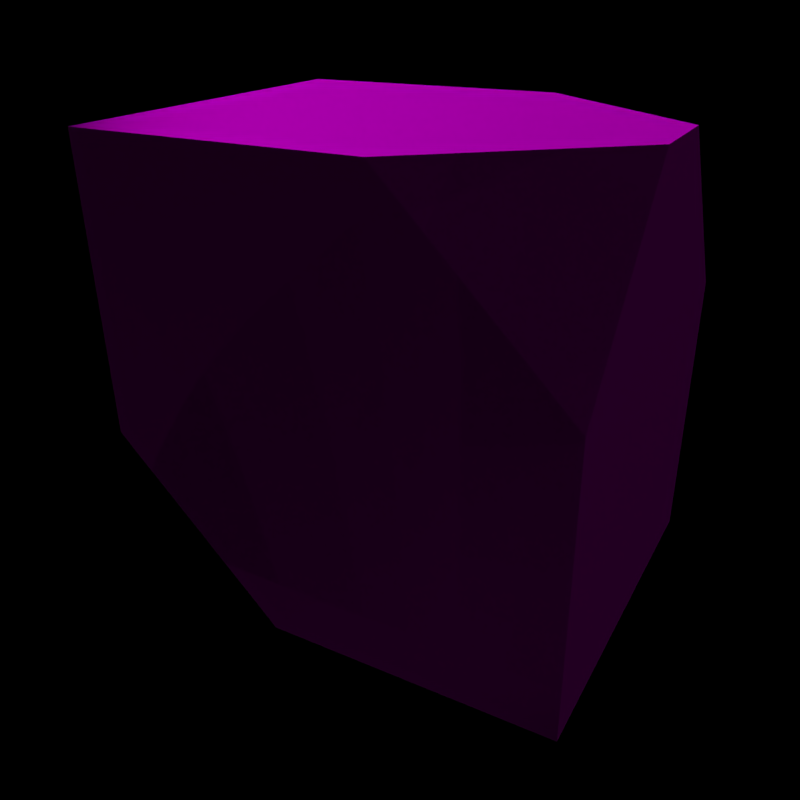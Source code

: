 # Source: EdgesBasic.blend  (saved by Blender 2.74.0; exported with 4.5.12 LTS)
import bpy
from mathutils import Matrix  # noqa: F401  (used for matrix-valued properties, if any)

bpy.ops.wm.read_factory_settings(use_empty=True)
scene = bpy.context.scene
scene.name = 'BlastDoorDoubleInnerCornerSlanted'

# ---- collections
col_collection_1_001 = bpy.data.collections.new('Collection 1.001'); scene.collection.children.link(col_collection_1_001)
col_collection_2_001 = bpy.data.collections.new('Collection 2.001'); scene.collection.children.link(col_collection_2_001)
col_collection_2_001.hide_render = True
col_collection_2_001.hide_viewport = True
col_collection_3_001 = bpy.data.collections.new('Collection 3.001'); scene.collection.children.link(col_collection_3_001)
col_collection_3_001.hide_render = True
col_collection_3_001.hide_viewport = True
col_collection_4_001 = bpy.data.collections.new('Collection 4.001'); scene.collection.children.link(col_collection_4_001)
col_collection_4_001.hide_render = True
col_collection_4_001.hide_viewport = True
col_collection_20 = bpy.data.collections.new('Collection 20'); scene.collection.children.link(col_collection_20)

# ---- images (referenced by path relative to the original .blend; pixels are not part of the script)
import os
ASSET_DIR = os.environ.get("B2B_ASSET_DIR", "")  # directory of the original .blend (textures are referenced by path, not embedded)
HERE = os.path.dirname(os.path.abspath(__file__))  # packed textures are extracted next to this script under _unpacked/

def load_image(name, relpath, width, height, colorspace="sRGB"):
    """Load a texture the original file referenced (path relative to the .blend, or extracted next to this script)."""
    p = next((c for c in (os.path.join(HERE, relpath), os.path.join(ASSET_DIR, relpath)) if relpath and os.path.exists(c)), "")
    if p:
        img = bpy.data.images.load(p, check_existing=True)
        img.name = name
    else:  # same state as the original file: an image datablock whose file is absent (Cycles renders it pink)
        img = bpy.data.images.new(name, width, height)
        img.source = "FILE"
        img.filepath = "//" + (relpath or name)
    img.colorspace_settings.name = colorspace
    return img
img_doorblock_cm_dds = load_image('DoorBlock_cm.dds', 'Textures/DoorBlock_cm.dds', 1024, 1024, 'sRGB')
img_doorblock_ng_dds = load_image('DoorBlock_ng.dds', 'Textures/DoorBlock_ng.dds', 1024, 1024, 'Non-Color')
img_doorblock_add_dds = load_image('DoorBlock_add.dds', 'Textures/DoorBlock_add.dds', 1024, 1024, 'Non-Color')
img_doorblock_me_dds = load_image('DoorBlock_me.dds', 'Textures/DoorBlock_me.dds', 1024, 1024, 'sRGB')
img_doorblock_ns_dds = load_image('DoorBlock_ns.dds', 'Textures/DoorBlock_ns.dds', 1024, 1024, 'Non-Color')

# ---- materials (node trees are filled in below, after node groups)
mat_blastdoorconcrete = bpy.data.materials.new('BlastDoorConcrete')
mat_blastdoorconcrete.alpha_threshold = 0.0
mat_blastdoorconcrete.diffuse_color = (0.5882, 0.5882, 0.5882, 1.0)
mat_blastdoorconcrete.specular_color = (0.9, 0.9, 0.9)
mat_blastdoorconcrete.roughness = 0.5
mat_blastdoorconcrete.specular_intensity = 0.0
mat_blastdoorconcrete.line_color = (0.0, 0.0, 0.0, 1.0)
mat_mountpoint = bpy.data.materials.new('MountPoint')
mat_mountpoint.alpha_threshold = 0.0
mat_mountpoint.diffuse_color = (0.317, 1.0, 0.032, 1.0)
mat_mountpoint.roughness = 0.5

# ---- node groups
ng_spaceengineers_dx11_shader = bpy.data.node_groups.new('SpaceEngineers_DX11_Shader', 'ShaderNodeTree')
_s = ng_spaceengineers_dx11_shader.interface.new_socket(name='Surface', in_out='OUTPUT', socket_type='NodeSocketShader')
_s = ng_spaceengineers_dx11_shader.interface.new_socket(name='Base Color', in_out='INPUT', socket_type='NodeSocketColor')
_s = ng_spaceengineers_dx11_shader.interface.new_socket(name='Metalness', in_out='INPUT', socket_type='NodeSocketFloat')
_s.min_value = 0.0
_s.max_value = 1.0
_s = ng_spaceengineers_dx11_shader.interface.new_socket(name='Normal Map', in_out='INPUT', socket_type='NodeSocketColor')
_s.default_value = (0.5, 0.5, 1.0, 1.0)
_s = ng_spaceengineers_dx11_shader.interface.new_socket(name='Metalness', in_out='INPUT', socket_type='NodeSocketFloat')
_s.min_value = 0.0
_s.max_value = 1.0
_s = ng_spaceengineers_dx11_shader.interface.new_socket(name='AO/Emissivity', in_out='INPUT', socket_type='NodeSocketColor')
_s.default_value = (1.0, 0.0, 0.0, 1.0)
_s = ng_spaceengineers_dx11_shader.interface.new_socket(name='Coloring Mask', in_out='INPUT', socket_type='NodeSocketFloat')
_s.min_value = 0.0
_s.max_value = 1.0
_N = ng_spaceengineers_dx11_shader.nodes; _L = ng_spaceengineers_dx11_shader.links
n0 = _N.new('NodeGroupInput'); n0.name = 'Group Input'; n0.location = (-400, 0)
n1 = _N.new('NodeGroupOutput'); n1.name = 'Group Output'; n1.location = (800, 0)
n2 = _N.new('ShaderNodeMath'); n2.name = 'Invert'; n2.location = (-200, 0)
n2.label = 'Invert'
n2.operation = 'SUBTRACT'
n2.inputs[0].default_value = 1.0
n3 = _N.new('ShaderNodeMath'); n3.name = 'Pow2'; n3.location = (0, 0)
n3.label = 'Pow2'
n3.operation = 'POWER'
n3.inputs[1].default_value = 2.0
n4 = _N.new('ShaderNodeNormalMap'); n4.name = 'NormalMap'; n4.location = (-200, -200)
n5 = _N.new('ShaderNodeFresnel'); n5.name = 'FresnelDiffuse'; n5.location = (200, -600)
n5.label = 'Fresnel Diffuse'
n6 = _N.new('ShaderNodeBsdfDiffuse'); n6.name = 'DiffuseColor'; n6.location = (200, -400)
n6.label = 'Diffuse Color'
n7 = _N.new('ShaderNodeBsdfAnisotropic'); n7.name = 'DiffuseGloss'; n7.location = (200, -200)
n7.label = 'Diffuse Gloss'
n7.distribution = 'GGX'
n7.inputs[0].default_value = (1.0, 1.0, 1.0, 1.0)
n8 = _N.new('ShaderNodeMixShader'); n8.name = 'MixColor'; n8.location = (400, -400)
n9 = _N.new('ShaderNodeBsdfAnisotropic'); n9.name = 'MetalGloss'; n9.location = (200, 0)
n9.label = 'Metal Gloss'
n9.distribution = 'GGX'
n10 = _N.new('ShaderNodeFresnel'); n10.name = 'FresnelMetal'; n10.location = (200, 200)
n10.label = 'Fresnel Metal '
n10.inputs[0].default_value = 25.0
n11 = _N.new('ShaderNodeMath'); n11.name = 'MetalFactor'; n11.location = (400, 200)
n11.operation = 'MULTIPLY'
n11.use_clamp = True
n12 = _N.new('ShaderNodeMixShader'); n12.name = 'MixMetal'; n12.location = (600, 0)
n13 = _N.new('ShaderNodeMath'); n13.name = 'Math'; n13.location = (0, 0)
n13.operation = 'POWER'
n14 = _N.new('ShaderNodeMath'); n14.name = 'Math.001'; n14.location = (0, 0)
n14.operation = 'POWER'
_L.new(n0.outputs[3], n2.inputs[1])
_L.new(n2.outputs[0], n3.inputs[0])
_L.new(n0.outputs[2], n4.inputs[1])
_L.new(n4.outputs[0], n5.inputs[1])
_L.new(n0.outputs[0], n6.inputs[0])
_L.new(n3.outputs[0], n6.inputs[1])
_L.new(n4.outputs[0], n6.inputs[2])
_L.new(n4.outputs[0], n7.inputs[4])
_L.new(n5.outputs[0], n8.inputs[0])
_L.new(n6.outputs[0], n8.inputs[1])
_L.new(n7.outputs[0], n8.inputs[2])
_L.new(n0.outputs[0], n9.inputs[0])
_L.new(n4.outputs[0], n9.inputs[4])
_L.new(n4.outputs[0], n10.inputs[1])
_L.new(n10.outputs[0], n11.inputs[0])
_L.new(n0.outputs[1], n11.inputs[1])
_L.new(n11.outputs[0], n12.inputs[0])
_L.new(n8.outputs[0], n12.inputs[1])
_L.new(n9.outputs[0], n12.inputs[2])
_L.new(n12.outputs[0], n1.inputs[0])
_L.new(n3.outputs[0], n13.inputs[0])
_L.new(n13.outputs[0], n9.inputs[1])
_L.new(n3.outputs[0], n14.inputs[0])
_L.new(n14.outputs[0], n7.inputs[1])
n1.is_active_output = True
ng_spaceengineers_dx9_shader = bpy.data.node_groups.new('SpaceEngineers_DX9_Shader', 'ShaderNodeTree')
_s = ng_spaceengineers_dx9_shader.interface.new_socket(name='Surface', in_out='OUTPUT', socket_type='NodeSocketShader')
_s = ng_spaceengineers_dx9_shader.interface.new_socket(name='Diffuse', in_out='INPUT', socket_type='NodeSocketColor')
_s = ng_spaceengineers_dx9_shader.interface.new_socket(name='Emissive', in_out='INPUT', socket_type='NodeSocketFloat')
_s.default_value = 1.0
_s.min_value = 0.0
_s.max_value = 1.0
_s = ng_spaceengineers_dx9_shader.interface.new_socket(name='Normal Map', in_out='INPUT', socket_type='NodeSocketColor')
_s.default_value = (0.5, 0.5, 1.0, 1.0)
_s = ng_spaceengineers_dx9_shader.interface.new_socket(name='Specularity', in_out='INPUT', socket_type='NodeSocketFloat')
_s.min_value = 0.0
_s.max_value = 1.0
_s = ng_spaceengineers_dx9_shader.interface.new_socket(name='Uniform Color', in_out='INPUT', socket_type='NodeSocketColor')
_s.default_value = (1.0, 1.0, 1.0, 1.0)
_s = ng_spaceengineers_dx9_shader.interface.new_socket(name='Specular Intensity', in_out='INPUT', socket_type='NodeSocketFloat')
_s.min_value = 0.0
_s.max_value = 1000.0
_s = ng_spaceengineers_dx9_shader.interface.new_socket(name='Specular Power', in_out='INPUT', socket_type='NodeSocketFloat')
_s.min_value = 0.0
_s.max_value = 1000.0
_N = ng_spaceengineers_dx9_shader.nodes; _L = ng_spaceengineers_dx9_shader.links
n0 = _N.new('NodeGroupInput'); n0.name = 'Group Input'; n0.location = (-400, 0)
n1 = _N.new('NodeGroupOutput'); n1.name = 'Group Output'; n1.location = (200, 0)
n2 = _N.new('ShaderNodeNormalMap'); n2.name = 'NormalMap'; n2.location = (-200, -200)
n3 = _N.new('ShaderNodeBsdfDiffuse'); n3.name = 'DiffuseColor'; n3.location = (-200, 0)
n3.label = 'Diffuse Color'
_L.new(n0.outputs[2], n2.inputs[1])
_L.new(n0.outputs[0], n3.inputs[0])
_L.new(n2.outputs[0], n3.inputs[2])
_L.new(n3.outputs[0], n1.inputs[0])
n1.is_active_output = True

# ---- material node trees
mat_blastdoorconcrete.use_nodes = True; mat_blastdoorconcrete.node_tree.nodes.clear()
_N = mat_blastdoorconcrete.node_tree.nodes; _L = mat_blastdoorconcrete.node_tree.links
n0 = _N.new('ShaderNodeOutputMaterial'); n0.name = 'Material Output'; n0.location = (800, 150)
n1 = _N.new('ShaderNodeTexImage'); n1.name = 'ColorMetalTexture'; n1.location = (-600, 600)
n1.label = 'ColorMetalTexture'
n1.width = 140
n1.image = img_doorblock_cm_dds
n2 = _N.new('ShaderNodeTexImage'); n2.name = 'NormalGlossTexture'; n2.location = (-400, 500)
n2.label = 'NormalGlossTexture'
n2.width = 140
n2.image = img_doorblock_ng_dds
n3 = _N.new('ShaderNodeTexImage'); n3.name = 'AddMapsTexture'; n3.location = (-200, 400)
n3.label = 'AddMapsTexture'
n3.width = 140
n3.image = img_doorblock_add_dds
n4 = _N.new('ShaderNodeTexImage'); n4.name = 'AlphamaskTexture'; n4.location = (0, 300)
n4.label = 'AlphamaskTexture'
n4.width = 140
n5 = _N.new('ShaderNodeGroup'); n5.name = 'DX11Shader'; n5.location = (250, 600)
n5.width = 207
n5.node_tree = ng_spaceengineers_dx11_shader
n6 = _N.new('NodeFrame'); n6.name = 'DX11Frame'; n6.location = (0, 0)
n6.label = 'DirectX 11 Textures'
n6.width = 150
n6.label_size = 25
n7 = _N.new('ShaderNodeTexImage'); n7.name = 'DiffuseTexture'; n7.location = (-600, -100)
n7.label = 'DiffuseTexture'
n7.width = 140
n7.image = img_doorblock_me_dds
n8 = _N.new('ShaderNodeTexImage'); n8.name = 'NormalTexture'; n8.location = (-400, -200)
n8.label = 'NormalTexture'
n8.width = 140
n8.image = img_doorblock_ns_dds
n9 = _N.new('ShaderNodeRGB'); n9.name = 'DiffuseColor'; n9.location = (-200, -300)
n9.label = 'Diffuse Color'
n9.outputs[0].default_value = (1.0, 1.0, 1.0, 1.0)
n10 = _N.new('ShaderNodeValue'); n10.name = 'SpecularIntensity'; n10.location = (0, -300)
n10.label = 'Specular Intensity'
n10.outputs[0].default_value = 0.0
n11 = _N.new('ShaderNodeValue'); n11.name = 'SpecularPower'; n11.location = (0, -400)
n11.label = 'Specular Power'
n11.outputs[0].default_value = 2.0
n12 = _N.new('ShaderNodeGroup'); n12.name = 'DX9Shader'; n12.location = (250, -50)
n12.width = 207
n12.node_tree = ng_spaceengineers_dx9_shader
n13 = _N.new('NodeFrame'); n13.name = 'DX9Frame'; n13.location = (0, 0)
n13.label = 'DirectX 9 Textures'
n13.width = 150
n13.label_size = 25
n14 = _N.new('ShaderNodeMixShader'); n14.name = 'ShaderToggle'; n14.location = (600, 150)
n14.label = 'Shader Toggle'
n14.inputs[0].default_value = 0.0
n1.parent = n6
n2.parent = n6
n3.parent = n6
n4.parent = n6
n5.parent = n6
n7.parent = n13
n8.parent = n13
n9.parent = n13
n10.parent = n13
n11.parent = n13
n12.parent = n13
_L.new(n1.outputs[0], n5.inputs[0])
_L.new(n1.outputs[1], n5.inputs[1])
_L.new(n2.outputs[0], n5.inputs[2])
_L.new(n2.outputs[1], n5.inputs[3])
_L.new(n3.outputs[0], n5.inputs[4])
_L.new(n3.outputs[1], n5.inputs[5])
_L.new(n7.outputs[0], n12.inputs[0])
_L.new(n7.outputs[1], n12.inputs[1])
_L.new(n8.outputs[0], n12.inputs[2])
_L.new(n8.outputs[1], n12.inputs[3])
_L.new(n9.outputs[0], n12.inputs[4])
_L.new(n10.outputs[0], n12.inputs[5])
_L.new(n11.outputs[0], n12.inputs[6])
_L.new(n5.outputs[0], n14.inputs[1])
_L.new(n12.outputs[0], n14.inputs[2])
_L.new(n14.outputs[0], n0.inputs[0])
n0.is_active_output = True

# ---- cameras
cam_camera = bpy.data.cameras.new('Camera')
cam_camera.clip_end = 100.0
cam_camera.lens = 35.0
cam_camera.sensor_width = 32.0
cam_camera.sensor_height = 18.0
cam_camera.display_size = 2.0
cam_camera.dof.focus_distance = 0.0

# ---- lights
light_sun_003 = bpy.data.lights.new('Sun.003', 'SUN')
light_sun_003.transmission_factor = 0.0
light_sun_003.angle = 0.2487
light_sun_003.energy = 0.5
light_sun_003.shadow_buffer_clip_start = 0.5
light_sun_003.shadow_soft_size = 0.125
light_sun_003.shadow_cascade_max_distance = 1000.0
light_sun_003.cycles.use_multiple_importance_sampling = False
light_sun_002 = bpy.data.lights.new('Sun.002', 'SUN')
light_sun_002.transmission_factor = 0.0
light_sun_002.angle = 0.2487
light_sun_002.energy = 7.0
light_sun_002.shadow_buffer_clip_start = 0.5
light_sun_002.shadow_soft_size = 0.125
light_sun_002.shadow_cascade_max_distance = 1000.0
light_sun_002.cycles.use_multiple_importance_sampling = False
light_sun = bpy.data.lights.new('Sun', 'SUN')
light_sun.transmission_factor = 0.0
light_sun.angle = 0.2487
light_sun.energy = 1.0
light_sun.shadow_buffer_clip_start = 0.5
light_sun.shadow_soft_size = 0.125
light_sun.shadow_cascade_max_distance = 1000.0
light_sun.cycles.use_multiple_importance_sampling = False

# ---- meshes
me_untitled_001 = bpy.data.meshes.new('Untitled.001')
me_untitled_001.from_pydata([(-0.25, 1.25, -1.25), (-0.9944, -1.25, -1.25), (0.25, 1.25, -1.25), (0.9954, -1.25, -1.25), (-0.9944, 1.25, 1.25), (-0.25, -1.25, 1.25), (0.9954, 1.25, 1.25), (0.25, -1.25, 1.25), (0.9954, -1.25, 0.3152), (0.9954, -0.3152, 1.25), (-0.9991, -1.25, 0.3152), (-0.9944, -0.3152, 1.25), (0.9954, 1.25, -0.3152), (-0.9944, 1.25, -0.3152), (0.9954, 0.3152, -1.25), (-0.9944, 0.3152, -1.25)], [], [(0, 2, 14, 15), (4, 11, 9, 6), (11, 10, 5), (1, 3, 8, 10), (14, 2, 12), (2, 0, 13, 12), (8, 9, 7), (11, 5, 7, 9), (3, 14, 12, 6, 9, 8), (10, 8, 7, 5), (1, 10, 11, 4, 13, 15), (12, 13, 4, 6), (15, 14, 3, 1), (15, 13, 0)])
_uv = me_untitled_001.uv_layers.new(name='UVChannel_1')
_uv.uv.foreach_set('vector', [0.2507, 0.3941, 0.1511, 0.3941, 0.01125, 0.2523, 0.3905, 0.2523, 0.3905, 0.01489, 0.3905, 0.2523, 0.01125, 0.2523, 0.01125, 0.01489, 0.7649, 0.8938, 0.7653, 0.6243, 0.639, 0.7593, 0.01125, 0.01489, 0.3905, 0.01489, 0.3905, 0.2523, 0.01037, 0.2523, 0.7649, 0.8938, 0.639, 0.7593, 0.7653, 0.6243, 0.2507, 0.3941, 0.1525, 0.3941, 0.01125, 0.2523, 0.3905, 0.2523, 0.7649, 0.8938, 0.7653, 0.6243, 0.639, 0.7593, 0.3905, 0.2523, 0.2507, 0.3941, 0.1525, 0.3941, 0.01125, 0.2523, 0.01178, 0.4309, 0.3974, 0.4309, 0.6253, 0.6405, 0.6253, 0.9916, 0.2297, 0.9916, 0.01178, 0.7924, 0.01037, 0.2523, 0.3905, 0.2523, 0.2493, 0.3941, 0.1511, 0.3941, 0.6262, 0.431, 0.6262, 0.7926, 0.4073, 0.9918, 0.009898, 0.9918, 0.009898, 0.6407, 0.2388, 0.431, 0.3905, 0.2523, 0.01125, 0.2523, 0.01125, 0.01489, 0.3905, 0.01489, 0.3905, 0.2523, 0.01125, 0.2523, 0.01125, 0.01489, 0.3905, 0.01489, 0.7653, 0.6243, 0.7649, 0.8938, 0.639, 0.7593])
me_untitled_001.materials.append(mat_blastdoorconcrete)
me_untitled_001.use_remesh_preserve_volume = False
me_untitled_001.use_remesh_preserve_attributes = False
me_untitled_001.use_mirror_vertex_groups = False
me_untitled_001.update()
me_mountpoint_003 = bpy.data.meshes.new('MountPoint.003')
me_mountpoint_003.from_pydata([(1.0, 1.25, 1.25), (-1.0, 1.25, 1.25), (-1.0, -0.5, 1.25), (1.0, -0.5, 1.25), (0.5, -1.25, 1.25), (-0.5, -1.25, 1.25), (-0.5, -0.5, 1.25), (0.5, -0.5, 1.25), (-1.0, -1.25, -1.25), (1.0, -1.25, -1.25), (1.0, -1.25, 0.5), (-1.0, -1.25, 0.5), (-0.5, -1.25, 1.25), (0.5, -1.25, 1.25), (0.5, -1.25, 0.5), (-0.5, -1.25, 0.5), (0.5, 0.5, -1.25), (-0.5, 0.5, -1.25), (-0.5, 1.25, -1.25), (0.5, 1.25, -1.25), (1.0, 0.5, -1.25), (-1.0, 0.5, -1.25), (-1.0, -1.25, -1.25), (1.0, -1.25, -1.25), (-1.0, 1.25, 1.25), (1.0, 1.25, 1.25), (1.0, 1.25, -0.5), (-1.0, 1.25, -0.5), (-0.5, 1.25, -1.25), (0.5, 1.25, -1.25), (0.5, 1.25, -0.5), (-0.5, 1.25, -0.5)], [], [(0, 1, 2, 3), (7, 6, 5, 4), (8, 9, 10, 11), (15, 14, 13, 12), (16, 17, 18, 19), (23, 22, 21, 20), (24, 25, 26, 27), (31, 30, 29, 28)])
me_mountpoint_003.materials.append(mat_mountpoint)
me_mountpoint_003.use_remesh_preserve_volume = False
me_mountpoint_003.use_remesh_preserve_attributes = False
me_mountpoint_003.use_mirror_vertex_groups = False
me_mountpoint_003.update()
me_untitled_003 = bpy.data.meshes.new('Untitled.003')
me_untitled_003.from_pydata([(-0.9944, 1.25, -1.25), (-0.9944, -1.25, -1.25), (0.9954, 1.25, -1.25), (0.9954, -1.25, -1.25), (-0.9944, 1.25, 1.25), (-0.25, -1.25, 1.25), (0.9954, 1.25, 1.25), (0.25, -1.25, 1.25), (0.9954, -1.25, 0.3152), (0.9954, -0.3152, 1.25), (-0.9991, -1.25, 0.3152), (-0.9944, -0.3152, 1.25)], [], [(0, 2, 3, 1), (4, 11, 9, 6), (11, 10, 5), (1, 3, 8, 10), (3, 2, 6, 9, 8), (2, 0, 4, 6), (8, 9, 7), (11, 5, 7, 9), (0, 1, 10, 11, 4), (10, 8, 7, 5)])
_uv = me_untitled_003.uv_layers.new(name='UVChannel_1')
_uv.uv.foreach_set('vector', [0.9923, 0.001786, 0.9923, 0.3926, 0.4678, 0.3931, 0.4678, 0.002291, 0.3905, 0.01489, 0.3905, 0.2523, 0.01125, 0.2523, 0.01125, 0.01489, 0.7649, 0.8938, 0.7653, 0.6243, 0.639, 0.7593, 0.01125, 0.01489, 0.3905, 0.01489, 0.3905, 0.2523, 0.01037, 0.2523, 0.01178, 0.4309, 0.6253, 0.4309, 0.6253, 0.9916, 0.2297, 0.9916, 0.01178, 0.7924, 0.4678, 0.002291, 0.9923, 0.001786, 0.9923, 0.3926, 0.4678, 0.3931, 0.7649, 0.8938, 0.7653, 0.6243, 0.639, 0.7593, 0.3905, 0.2523, 0.2507, 0.3941, 0.1525, 0.3941, 0.01125, 0.2523, 0.009898, 0.431, 0.6262, 0.431, 0.6262, 0.7926, 0.4073, 0.9918, 0.009898, 0.9918, 0.01037, 0.2523, 0.3905, 0.2523, 0.2493, 0.3941, 0.1511, 0.3941])
me_untitled_003.materials.append(mat_blastdoorconcrete)
me_untitled_003.use_remesh_preserve_volume = False
me_untitled_003.use_remesh_preserve_attributes = False
me_untitled_003.use_mirror_vertex_groups = False
me_untitled_003.update()

# ---- objects
ob_edgeslanteddoubleinvcorner = bpy.data.objects.new('EdgeSlantedDoubleInvCorner', me_untitled_001)
ob_mountpoint_003 = bpy.data.objects.new('MountPoint.003', me_mountpoint_003)
ob_mirrorfrontback_005 = bpy.data.objects.new('MirrorFrontBack.005', None)
ob_edgeslantedinvcorner_009 = bpy.data.objects.new('EdgeSlantedInvCorner.009', me_untitled_001)
ob_edgeslantedinvcorner_008 = bpy.data.objects.new('EdgeSlantedInvCorner.008', me_untitled_003)
ob_mirrortopbottom_005 = bpy.data.objects.new('MirrorTopBottom.005', None)
ob_edgeslantedinvcorner_011 = bpy.data.objects.new('EdgeSlantedInvCorner.011', me_untitled_001)
ob_edgeslantedinvcorner_010 = bpy.data.objects.new('EdgeSlantedInvCorner.010', me_untitled_003)
ob_mirrorleftright_005 = bpy.data.objects.new('MirrorLeftRight.005', None)
ob_edgeslantedinvcorner_007 = bpy.data.objects.new('EdgeSlantedInvCorner.007', me_untitled_001)
ob_edgeslantedinvcorner_006 = bpy.data.objects.new('EdgeSlantedInvCorner.006', me_untitled_003)
ob_camera = bpy.data.objects.new('Camera', cam_camera)
ob_sun_002 = bpy.data.objects.new('Sun.002', light_sun_003)
ob_sun_001 = bpy.data.objects.new('Sun.001', light_sun_002)
ob_sun = bpy.data.objects.new('Sun', light_sun)

# ---- transforms, parenting, visibility, modifiers, constraints
ob_edgeslanteddoubleinvcorner.location = (0.0, 0.0, 0.0)
ob_edgeslanteddoubleinvcorner.color = (0.8, 0.8, 0.8, 1.0)
ob_edgeslanteddoubleinvcorner.lineart.crease_threshold = 0.0
ob_mountpoint_003.location = (0.0, 0.0, 0.0)
ob_mountpoint_003.lock_location = (True, True, True)
ob_mountpoint_003.lock_scale = (True, True, True)
ob_mountpoint_003.lineart.crease_threshold = 0.0
ob_mirrorfrontback_005.location = (0.0, 5.0, 0.0)
ob_mirrorfrontback_005.rotation_euler = (-1.571, -0.0, 0.0)
ob_mirrorfrontback_005.empty_display_type = 'ARROWS'
ob_mirrorfrontback_005.empty_display_size = 2.5
ob_mirrorfrontback_005.empty_image_offset = (0.0, 0.0)
ob_mirrorfrontback_005.show_in_front = True
ob_mirrorfrontback_005.lineart.crease_threshold = 0.0
ob_edgeslantedinvcorner_009.parent = ob_mirrorfrontback_005
ob_edgeslantedinvcorner_009.location = (0.0, 0.0, 0.0)
ob_edgeslantedinvcorner_009.color = (0.8, 0.8, 0.8, 1.0)
ob_edgeslantedinvcorner_009.hide_select = True
ob_edgeslantedinvcorner_009.lineart.crease_threshold = 0.0
ob_edgeslantedinvcorner_008.parent = ob_mirrorfrontback_005
ob_edgeslantedinvcorner_008.location = (0.0, 0.0, 0.0)
ob_edgeslantedinvcorner_008.rotation_euler = (3.142, -0.0, 0.0)
ob_edgeslantedinvcorner_008.scale = (1.0, 1.02, 1.01)
ob_edgeslantedinvcorner_008.color = (0.8, 0.8, 0.8, 1.0)
ob_edgeslantedinvcorner_008.hide_viewport = True
ob_edgeslantedinvcorner_008.hide_select = True
ob_edgeslantedinvcorner_008.lineart.crease_threshold = 0.0
ob_mirrortopbottom_005.location = (0.0, 0.0, 5.0)
ob_mirrortopbottom_005.rotation_euler = (1.571, -0.0, 0.0)
ob_mirrortopbottom_005.empty_display_type = 'ARROWS'
ob_mirrortopbottom_005.empty_display_size = 2.5
ob_mirrortopbottom_005.empty_image_offset = (0.0, 0.0)
ob_mirrortopbottom_005.show_in_front = True
ob_mirrortopbottom_005.lineart.crease_threshold = 0.0
ob_edgeslantedinvcorner_011.parent = ob_mirrortopbottom_005
ob_edgeslantedinvcorner_011.location = (0.0, 0.0, 0.0)
ob_edgeslantedinvcorner_011.color = (0.8, 0.8, 0.8, 1.0)
ob_edgeslantedinvcorner_011.hide_select = True
ob_edgeslantedinvcorner_011.lineart.crease_threshold = 0.0
ob_edgeslantedinvcorner_010.parent = ob_mirrortopbottom_005
ob_edgeslantedinvcorner_010.location = (0.0, 0.0, 0.0)
ob_edgeslantedinvcorner_010.rotation_euler = (3.142, -0.0, 0.0)
ob_edgeslantedinvcorner_010.scale = (1.0, 1.02, 1.01)
ob_edgeslantedinvcorner_010.color = (0.8, 0.8, 0.8, 1.0)
ob_edgeslantedinvcorner_010.hide_viewport = True
ob_edgeslantedinvcorner_010.hide_select = True
ob_edgeslantedinvcorner_010.lineart.crease_threshold = 0.0
ob_mirrorleftright_005.location = (-5.0, 0.0, 0.0)
ob_mirrorleftright_005.empty_display_type = 'ARROWS'
ob_mirrorleftright_005.empty_display_size = 2.5
ob_mirrorleftright_005.empty_image_offset = (0.0, 0.0)
ob_mirrorleftright_005.show_in_front = True
ob_mirrorleftright_005.lineart.crease_threshold = 0.0
ob_edgeslantedinvcorner_007.parent = ob_mirrorleftright_005
ob_edgeslantedinvcorner_007.location = (0.0, 0.0, 0.0)
ob_edgeslantedinvcorner_007.color = (0.8, 0.8, 0.8, 1.0)
ob_edgeslantedinvcorner_007.hide_select = True
ob_edgeslantedinvcorner_007.lineart.crease_threshold = 0.0
ob_edgeslantedinvcorner_006.parent = ob_mirrorleftright_005
ob_edgeslantedinvcorner_006.location = (0.0, 0.0, 0.0)
ob_edgeslantedinvcorner_006.rotation_euler = (3.142, -0.0, 0.0)
ob_edgeslantedinvcorner_006.scale = (1.0, 1.02, 1.01)
ob_edgeslantedinvcorner_006.color = (0.8, 0.8, 0.8, 1.0)
ob_edgeslantedinvcorner_006.hide_viewport = True
ob_edgeslantedinvcorner_006.hide_select = True
ob_edgeslantedinvcorner_006.lineart.crease_threshold = 0.0
ob_camera.location = (-3.793, -2.068, 1.886)
ob_camera.rotation_euler = (1.109, 0.01077, -1.054)
ob_camera.hide_viewport = True
ob_camera.lineart.crease_threshold = 0.0
ob_sun_002.location = (-1.25, -8.75, -3.75)
ob_sun_002.lineart.crease_threshold = 0.0
_c = ob_sun_002.constraints.new('DAMPED_TRACK'); _c.name = 'Damped Track'
_c.target = ob_edgeslanteddoubleinvcorner
_c.track_axis = 'TRACK_NEGATIVE_Z'
ob_sun_001.location = (-5.0, 7.5, 5.0)
ob_sun_001.lineart.crease_threshold = 0.0
_c = ob_sun_001.constraints.new('DAMPED_TRACK'); _c.name = 'Damped Track'
_c.target = ob_edgeslanteddoubleinvcorner
_c.track_axis = 'TRACK_NEGATIVE_Z'
ob_sun.location = (3.75, 3.75, 7.5)
ob_sun.lineart.crease_threshold = 0.0
_c = ob_sun.constraints.new('DAMPED_TRACK'); _c.name = 'Damped Track'
_c.target = ob_edgeslanteddoubleinvcorner
_c.track_axis = 'TRACK_NEGATIVE_Z'

# ---- collection membership
col_collection_1_001.objects.link(ob_edgeslanteddoubleinvcorner)
col_collection_2_001.objects.link(ob_edgeslanteddoubleinvcorner)
col_collection_3_001.objects.link(ob_mountpoint_003)
col_collection_4_001.objects.link(ob_mirrorfrontback_005)
col_collection_4_001.objects.link(ob_edgeslantedinvcorner_009)
col_collection_4_001.objects.link(ob_edgeslantedinvcorner_008)
col_collection_4_001.objects.link(ob_mirrortopbottom_005)
col_collection_4_001.objects.link(ob_edgeslantedinvcorner_011)
col_collection_4_001.objects.link(ob_edgeslantedinvcorner_010)
col_collection_4_001.objects.link(ob_mirrorleftright_005)
col_collection_4_001.objects.link(ob_edgeslantedinvcorner_007)
col_collection_4_001.objects.link(ob_edgeslantedinvcorner_006)
col_collection_20.objects.link(ob_camera)
col_collection_20.objects.link(ob_sun_002)
col_collection_20.objects.link(ob_sun_001)
col_collection_20.objects.link(ob_sun)

# ---- scene / render settings (as saved in the file)
scene.camera = ob_camera
scene.frame_start = 1; scene.frame_end = 250; scene.frame_set(1)
scene.render.engine = 'CYCLES'
scene.render.resolution_x = 128
scene.render.resolution_y = 128
scene.render.dither_intensity = 0.0
scene.render.film_transparent = True
scene.cycles.use_denoising = False
scene.cycles.samples = 100
scene.cycles.sampling_pattern = 'TABULATED_SOBOL'
scene.cycles.light_sampling_threshold = 0.0
scene.cycles.use_adaptive_sampling = False
scene.cycles.use_light_tree = False
scene.cycles.blur_glossy = 0.0
scene.cycles.pixel_filter_type = 'GAUSSIAN'
scene.cycles.sample_clamp_indirect = 0.0
scene.cycles.bake_type = 'NORMAL'
scene.view_settings.view_transform = 'Standard'
bpy.context.view_layer.update()
